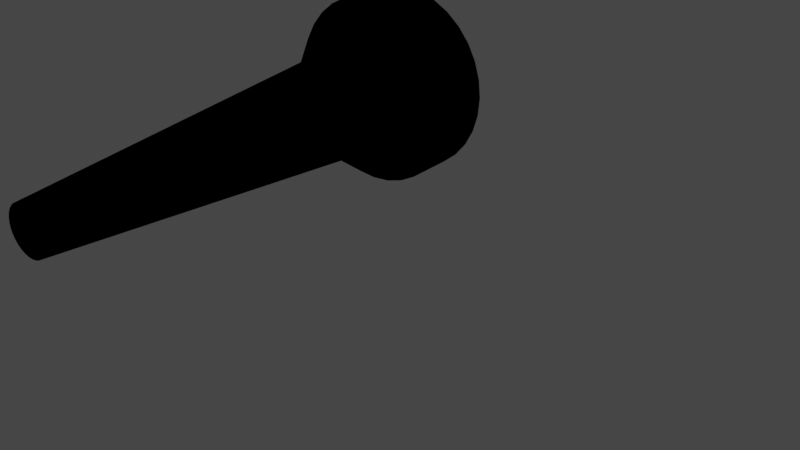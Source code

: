 # Source: Flashlight.blend  (saved by Blender 2.83.19; exported with 4.5.12 LTS)
import bpy
from mathutils import Matrix  # noqa: F401  (used for matrix-valued properties, if any)

bpy.ops.wm.read_factory_settings(use_empty=True)
scene = bpy.context.scene
scene.name = 'Scene'

# ---- collections
col_collection = bpy.data.collections.new('Collection'); scene.collection.children.link(col_collection)

# ---- materials (node trees are filled in below, after node groups)
mat_black = bpy.data.materials.new('Black')
mat_black.use_transparent_shadow = False
mat_light = bpy.data.materials.new('Light')
mat_light.use_transparent_shadow = False

# ---- material node trees
mat_black.use_nodes = True; mat_black.node_tree.nodes.clear()
_N = mat_black.node_tree.nodes; _L = mat_black.node_tree.links
n0 = _N.new('ShaderNodeBsdfPrincipled'); n0.name = 'Principled BSDF'; n0.location = (10, 300)
n0.distribution = 'GGX'
n0.subsurface_method = 'BURLEY'
n0.inputs[0].default_value = (0.0, 0.0, 0.0, 1.0)
n0.inputs[2].default_value = 0.0
n0.inputs[3].default_value = 1.45
n0.inputs[13].default_value = 0.0
n0.inputs[27].default_value = (0.0, 0.0, 0.0, 1.0)
n0.inputs[28].default_value = 1.0
n1 = _N.new('ShaderNodeOutputMaterial'); n1.name = 'Material Output'; n1.location = (300, 300)
_L.new(n0.outputs[0], n1.inputs[0])
n1.is_active_output = True
mat_light.use_nodes = True; mat_light.node_tree.nodes.clear()
_N = mat_light.node_tree.nodes; _L = mat_light.node_tree.links
n0 = _N.new('ShaderNodeOutputMaterial'); n0.name = 'Material Output'; n0.location = (300, 300)
n1 = _N.new('ShaderNodeEmission'); n1.name = 'Émission'; n1.location = (10, 300)
n1.inputs[1].default_value = 5.0
_L.new(n1.outputs[0], n0.inputs[0])
n0.is_active_output = True

# ---- world
world_world = bpy.data.worlds.new('World'); scene.world = world_world
world_world.use_nodes = True; world_world.node_tree.nodes.clear()
_N = world_world.node_tree.nodes; _L = world_world.node_tree.links
n0 = _N.new('ShaderNodeOutputWorld'); n0.name = 'World Output'; n0.location = (300, 300)
n1 = _N.new('ShaderNodeBackground'); n1.name = 'Background'; n1.location = (10, 300)
n1.inputs[0].default_value = (0.05088, 0.05088, 0.05088, 1.0)
_L.new(n1.outputs[0], n0.inputs[0])
n0.is_active_output = True
world_world.color = (0.05088, 0.05088, 0.05088)
world_world.use_sun_shadow = False
world_world.sun_shadow_jitter_overblur = 0.0

# ---- meshes
me_cylindre = bpy.data.meshes.new('Cylindre')
me_cylindre.from_pydata([(5.069e-08, 0.05344, 0.0001971), (5.224e-08, 0.02449, 0.3487), (0.01043, 0.05241, 0.0001971), (0.004777, 0.02402, 0.3487), (0.02045, 0.04937, 0.0001971), (0.009371, 0.02262, 0.3487), (0.02969, 0.04443, 0.0001971), (0.0136, 0.02036, 0.3487), (0.03779, 0.03779, 0.0001971), (0.01732, 0.01732, 0.3487), (0.04443, 0.02969, 0.0001971), (0.02036, 0.0136, 0.3487), (0.04937, 0.02045, 0.0001971), (0.02262, 0.009371, 0.3487), (0.05241, 0.01043, 0.0001971), (0.02402, 0.004777, 0.3487), (0.05344, 3.055e-07, 0.0001971), (0.02449, 3.113e-07, 0.3487), (0.05241, -0.01043, 0.0001971), (0.02402, -0.004777, 0.3487), (0.04937, -0.02045, 0.0001971), (0.02262, -0.00937, 0.3487), (0.04443, -0.02969, 0.0001971), (0.02036, -0.0136, 0.3487), (0.03779, -0.03779, 0.0001971), (0.01732, -0.01731, 0.3487), (0.02969, -0.04443, 0.0001971), (0.0136, -0.02036, 0.3487), (0.02045, -0.04937, 0.0001971), (0.009371, -0.02262, 0.3487), (0.01043, -0.05241, 0.0001971), (0.004777, -0.02402, 0.3487), (3.328e-08, -0.05344, 0.0001971), (4.426e-08, -0.02449, 0.3487), (-0.01043, -0.05241, 0.0001971), (-0.004777, -0.02402, 0.3487), (-0.02045, -0.04937, 0.0001971), (-0.009371, -0.02262, 0.3487), (-0.02969, -0.04443, 0.0001971), (-0.0136, -0.02036, 0.3487), (-0.03779, -0.03779, 0.0001971), (-0.01731, -0.01731, 0.3487), (-0.04443, -0.02969, 0.0001971), (-0.02036, -0.0136, 0.3487), (-0.04937, -0.02045, 0.0001971), (-0.02262, -0.00937, 0.3487), (-0.05241, -0.01043, 0.0001971), (-0.02402, -0.004777, 0.3487), (-0.05344, 3.531e-07, 0.0001971), (-0.02449, 3.331e-07, 0.3487), (-0.05241, 0.01043, 0.0001971), (-0.02402, 0.004778, 0.3487), (-0.04937, 0.02045, 0.0001971), (-0.02262, 0.009371, 0.3487), (-0.04443, 0.02969, 0.0001971), (-0.02036, 0.0136, 0.3487), (-0.03779, 0.03779, 0.0001971), (-0.01731, 0.01732, 0.3487), (-0.02969, 0.04443, 0.0001971), (-0.0136, 0.02036, 0.3487), (-0.02045, 0.04937, 0.0001971), (-0.009371, 0.02262, 0.3487), (-0.01043, 0.05241, 0.0001971), (-0.004777, 0.02402, 0.3487), (4.826e-08, 0.09814, -0.06078), (0.01915, 0.09625, -0.06078), (0.03756, 0.09067, -0.06078), (0.05452, 0.0816, -0.06078), (0.06939, 0.06939, -0.06078), (0.0816, 0.05452, -0.06078), (0.09067, 0.03756, -0.06078), (0.09625, 0.01915, -0.06078), (0.09814, 2.966e-07, -0.06078), (0.09625, -0.01915, -0.06078), (0.09067, -0.03756, -0.06078), (0.0816, -0.05452, -0.06078), (0.06939, -0.06939, -0.06078), (0.05452, -0.0816, -0.06078), (0.03756, -0.09067, -0.06078), (0.01915, -0.09625, -0.06078), (1.628e-08, -0.09814, -0.06078), (-0.01915, -0.09625, -0.06078), (-0.03756, -0.09067, -0.06078), (-0.05452, -0.0816, -0.06078), (-0.06939, -0.06939, -0.06078), (-0.0816, -0.05452, -0.06078), (-0.09067, -0.03756, -0.06078), (-0.09625, -0.01915, -0.06078), (-0.09814, 3.84e-07, -0.06078), (-0.09625, 0.01915, -0.06078), (-0.09067, 0.03756, -0.06078), (-0.0816, 0.05452, -0.06078), (-0.06939, 0.06939, -0.06078), (-0.05452, 0.0816, -0.06078), (-0.03756, 0.09067, -0.06078), (-0.01915, 0.09625, -0.06078), (4.815e-08, 0.09393, -0.1073), (0.01832, 0.09212, -0.1073), (0.03594, 0.08678, -0.1073), (0.05218, 0.0781, -0.1073), (0.06642, 0.06642, -0.1073), (0.0781, 0.05218, -0.1073), (0.08678, 0.03594, -0.1073), (0.09212, 0.01832, -0.1073), (0.09393, 2.966e-07, -0.1073), (0.09212, -0.01832, -0.1073), (0.08678, -0.03594, -0.1073), (0.0781, -0.05218, -0.1073), (0.06642, -0.06642, -0.1073), (0.05218, -0.0781, -0.1073), (0.03594, -0.08678, -0.1073), (0.01832, -0.09212, -0.1073), (1.449e-08, -0.09393, -0.1073), (-0.01832, -0.09212, -0.1073), (-0.03594, -0.08678, -0.1073), (-0.05218, -0.0781, -0.1073), (-0.06642, -0.06642, -0.1073), (-0.0781, -0.05218, -0.1073), (-0.08678, -0.03594, -0.1073), (-0.09212, -0.01832, -0.1073), (-0.09393, 3.839e-07, -0.1073), (-0.09212, 0.01832, -0.1073), (-0.08678, 0.03594, -0.1073), (-0.0781, 0.05218, -0.1073), (-0.06642, 0.06642, -0.1073), (-0.05218, 0.0781, -0.1073), (-0.03594, 0.08678, -0.1073), (-0.01832, 0.09212, -0.1073), (4.666e-08, 0.09814, -0.1124), (0.01915, 0.09625, -0.1124), (0.03756, 0.09067, -0.1124), (0.05452, 0.0816, -0.1124), (0.06939, 0.06939, -0.1124), (0.0816, 0.05452, -0.1124), (0.09067, 0.03756, -0.1124), (0.09625, 0.01915, -0.1124), (0.09814, 2.966e-07, -0.1124), (0.09625, -0.01915, -0.1124), (0.09067, -0.03756, -0.1124), (0.0816, -0.05452, -0.1124), (0.06939, -0.06939, -0.1124), (0.05452, -0.0816, -0.1124), (0.03756, -0.09067, -0.1124), (0.01915, -0.09625, -0.1124), (1.468e-08, -0.09814, -0.1124), (-0.01915, -0.09625, -0.1124), (-0.03756, -0.09067, -0.1124), (-0.05452, -0.0816, -0.1124), (-0.06939, -0.06939, -0.1124), (-0.0816, -0.05452, -0.1124), (-0.09067, -0.03756, -0.1124), (-0.09625, -0.01915, -0.1124), (-0.09814, 3.84e-07, -0.1124), (-0.09625, 0.01915, -0.1124), (-0.09067, 0.03756, -0.1124), (-0.0816, 0.05452, -0.1124), (-0.06939, 0.06939, -0.1124), (-0.05452, 0.0816, -0.1124), (-0.03756, 0.09067, -0.1124), (-0.01915, 0.09625, -0.1124)], [], [(0, 1, 3, 2), (2, 3, 5, 4), (4, 5, 7, 6), (6, 7, 9, 8), (8, 9, 11, 10), (10, 11, 13, 12), (12, 13, 15, 14), (14, 15, 17, 16), (16, 17, 19, 18), (18, 19, 21, 20), (20, 21, 23, 22), (22, 23, 25, 24), (24, 25, 27, 26), (26, 27, 29, 28), (28, 29, 31, 30), (30, 31, 33, 32), (32, 33, 35, 34), (34, 35, 37, 36), (36, 37, 39, 38), (38, 39, 41, 40), (40, 41, 43, 42), (42, 43, 45, 44), (44, 45, 47, 46), (46, 47, 49, 48), (48, 49, 51, 50), (50, 51, 53, 52), (52, 53, 55, 54), (54, 55, 57, 56), (56, 57, 59, 58), (58, 59, 61, 60), (3, 1, 63, 61, 59, 57, 55, 53, 51, 49, 47, 45, 43, 41, 39, 37, 35, 33, 31, 29, 27, 25, 23, 21, 19, 17, 15, 13, 11, 9, 7, 5), (60, 61, 63, 62), (62, 63, 1, 0), (12, 14, 71, 70), (67, 68, 132, 131), (30, 32, 80, 79), (48, 50, 89, 88), (4, 6, 67, 66), (22, 24, 76, 75), (40, 42, 85, 84), (58, 60, 94, 93), (14, 16, 72, 71), (32, 34, 81, 80), (50, 52, 90, 89), (6, 8, 68, 67), (24, 26, 77, 76), (42, 44, 86, 85), (60, 62, 95, 94), (16, 18, 73, 72), (34, 36, 82, 81), (52, 54, 91, 90), (8, 10, 69, 68), (26, 28, 78, 77), (44, 46, 87, 86), (0, 2, 65, 64), (62, 0, 64, 95), (18, 20, 74, 73), (36, 38, 83, 82), (54, 56, 92, 91), (10, 12, 70, 69), (28, 30, 79, 78), (46, 48, 88, 87), (2, 4, 66, 65), (20, 22, 75, 74), (38, 40, 84, 83), (56, 58, 93, 92), (96, 97, 98, 99, 100, 101, 102, 103, 104, 105, 106, 107, 108, 109, 110, 111, 112, 113, 114, 115, 116, 117, 118, 119, 120, 121, 122, 123, 124, 125, 126, 127), (94, 95, 159, 158), (81, 82, 146, 145), (68, 69, 133, 132), (95, 64, 128, 159), (82, 83, 147, 146), (69, 70, 134, 133), (83, 84, 148, 147), (70, 71, 135, 134), (84, 85, 149, 148), (71, 72, 136, 135), (85, 86, 150, 149), (72, 73, 137, 136), (86, 87, 151, 150), (73, 74, 138, 137), (87, 88, 152, 151), (74, 75, 139, 138), (88, 89, 153, 152), (75, 76, 140, 139), (89, 90, 154, 153), (76, 77, 141, 140), (90, 91, 155, 154), (77, 78, 142, 141), (64, 65, 129, 128), (91, 92, 156, 155), (78, 79, 143, 142), (65, 66, 130, 129), (92, 93, 157, 156), (79, 80, 144, 143), (66, 67, 131, 130), (93, 94, 158, 157), (80, 81, 145, 144), (97, 96, 128, 129), (98, 97, 129, 130), (99, 98, 130, 131), (100, 99, 131, 132), (101, 100, 132, 133), (102, 101, 133, 134), (103, 102, 134, 135), (104, 103, 135, 136), (105, 104, 136, 137), (106, 105, 137, 138), (107, 106, 138, 139), (108, 107, 139, 140), (109, 108, 140, 141), (110, 109, 141, 142), (111, 110, 142, 143), (112, 111, 143, 144), (113, 112, 144, 145), (114, 113, 145, 146), (115, 114, 146, 147), (116, 115, 147, 148), (117, 116, 148, 149), (118, 117, 149, 150), (119, 118, 150, 151), (120, 119, 151, 152), (121, 120, 152, 153), (122, 121, 153, 154), (123, 122, 154, 155), (124, 123, 155, 156), (125, 124, 156, 157), (126, 125, 157, 158), (127, 126, 158, 159), (96, 127, 159, 128)])
me_cylindre.polygons.foreach_set('material_index', [0, 0, 0, 0, 0, 0, 0, 0, 0, 0, 0, 0, 0, 0, 0, 0, 0, 0, 0, 0, 0, 0, 0, 0, 0, 0, 0, 0, 0, 0, 0, 0, 0, 0, 0, 0, 0, 0, 0, 0, 0, 0, 0, 0, 0, 0, 0, 0, 0, 0, 0, 0, 0, 0, 0, 0, 0, 0, 0, 0, 0, 0, 0, 0, 0, 0, 1, 0, 0, 0, 0, 0, 0, 0, 0, 0, 0, 0, 0, 0, 0, 0, 0, 0, 0, 0, 0, 0, 0, 0, 0, 0, 0, 0, 0, 0, 0, 0, 0, 0, 0, 0, 0, 0, 0, 0, 0, 0, 0, 0, 0, 0, 0, 0, 0, 0, 0, 0, 0, 0, 0, 0, 0, 0, 0, 0, 0, 0, 0, 0])
_uv = me_cylindre.uv_layers.new(name='CarteUV')
_uv.uv.foreach_set('vector', [1.0, 0.5, 1.0, 1.0, 0.9688, 1.0, 0.9688, 0.5, 0.9688, 0.5, 0.9688, 1.0, 0.9375, 1.0, 0.9375, 0.5, 0.9375, 0.5, 0.9375, 1.0, 0.9062, 1.0, 0.9062, 0.5, 0.9062, 0.5, 0.9062, 1.0, 0.875, 1.0, 0.875, 0.5, 0.875, 0.5, 0.875, 1.0, 0.8438, 1.0, 0.8438, 0.5, 0.8438, 0.5, 0.8438, 1.0, 0.8125, 1.0, 0.8125, 0.5, 0.8125, 0.5, 0.8125, 1.0, 0.7812, 1.0, 0.7812, 0.5, 0.7812, 0.5, 0.7812, 1.0, 0.75, 1.0, 0.75, 0.5, 0.75, 0.5, 0.75, 1.0, 0.7188, 1.0, 0.7188, 0.5, 0.7188, 0.5, 0.7188, 1.0, 0.6875, 1.0, 0.6875, 0.5, 0.6875, 0.5, 0.6875, 1.0, 0.6562, 1.0, 0.6562, 0.5, 0.6562, 0.5, 0.6562, 1.0, 0.625, 1.0, 0.625, 0.5, 0.625, 0.5, 0.625, 1.0, 0.5938, 1.0, 0.5938, 0.5, 0.5938, 0.5, 0.5938, 1.0, 0.5625, 1.0, 0.5625, 0.5, 0.5625, 0.5, 0.5625, 1.0, 0.5312, 1.0, 0.5312, 0.5, 0.5312, 0.5, 0.5312, 1.0, 0.5, 1.0, 0.5, 0.5, 0.5, 0.5, 0.5, 1.0, 0.4688, 1.0, 0.4688, 0.5, 0.4688, 0.5, 0.4688, 1.0, 0.4375, 1.0, 0.4375, 0.5, 0.4375, 0.5, 0.4375, 1.0, 0.4062, 1.0, 0.4062, 0.5, 0.4062, 0.5, 0.4062, 1.0, 0.375, 1.0, 0.375, 0.5, 0.375, 0.5, 0.375, 1.0, 0.3438, 1.0, 0.3438, 0.5, 0.3438, 0.5, 0.3438, 1.0, 0.3125, 1.0, 0.3125, 0.5, 0.3125, 0.5, 0.3125, 1.0, 0.2812, 1.0, 0.2812, 0.5, 0.2812, 0.5, 0.2812, 1.0, 0.25, 1.0, 0.25, 0.5, 0.25, 0.5, 0.25, 1.0, 0.2188, 1.0, 0.2188, 0.5, 0.2188, 0.5, 0.2188, 1.0, 0.1875, 1.0, 0.1875, 0.5, 0.1875, 0.5, 0.1875, 1.0, 0.1562, 1.0, 0.1562, 0.5, 0.1562, 0.5, 0.1562, 1.0, 0.125, 1.0, 0.125, 0.5, 0.125, 0.5, 0.125, 1.0, 0.09375, 1.0, 0.09375, 0.5, 0.09375, 0.5, 0.09375, 1.0, 0.0625, 1.0, 0.0625, 0.5, 0.2968, 0.4854, 0.25, 0.49, 0.2032, 0.4854, 0.1582, 0.4717, 0.1167, 0.4496, 0.08029, 0.4197, 0.05045, 0.3833, 0.02827, 0.3418, 0.01461, 0.2968, 0.01, 0.25, 0.01461, 0.2032, 0.02827, 0.1582, 0.05045, 0.1167, 0.08029, 0.08029, 0.1167, 0.05045, 0.1582, 0.02827, 0.2032, 0.01461, 0.25, 0.01, 0.2968, 0.01461, 0.3418, 0.02827, 0.3833, 0.05045, 0.4197, 0.08029, 0.4496, 0.1167, 0.4717, 0.1582, 0.4854, 0.2032, 0.49, 0.25, 0.4854, 0.2968, 0.4717, 0.3418, 0.4496, 0.3833, 0.4197, 0.4197, 0.3833, 0.4496, 0.3418, 0.4717, 0.0625, 0.5, 0.0625, 1.0, 0.03125, 1.0, 0.03125, 0.5, 0.03125, 0.5, 0.03125, 1.0, 0.0, 1.0, 0.0, 0.5, 0.8125, 0.5, 0.7812, 0.5, 0.7812, 0.5, 0.8125, 0.5, 0.9062, 0.5, 0.875, 0.5, 0.875, 0.5, 0.9062, 0.5, 0.5312, 0.5, 0.5, 0.5, 0.5, 0.5, 0.5312, 0.5, 0.25, 0.5, 0.2188, 0.5, 0.2188, 0.5, 0.25, 0.5, 0.9375, 0.5, 0.9062, 0.5, 0.9062, 0.5, 0.9375, 0.5, 0.6562, 0.5, 0.625, 0.5, 0.625, 0.5, 0.6562, 0.5, 0.375, 0.5, 0.3438, 0.5, 0.3438, 0.5, 0.375, 0.5, 0.09375, 0.5, 0.0625, 0.5, 0.0625, 0.5, 0.09375, 0.5, 0.7812, 0.5, 0.75, 0.5, 0.75, 0.5, 0.7812, 0.5, 0.5, 0.5, 0.4688, 0.5, 0.4688, 0.5, 0.5, 0.5, 0.2188, 0.5, 0.1875, 0.5, 0.1875, 0.5, 0.2188, 0.5, 0.9062, 0.5, 0.875, 0.5, 0.875, 0.5, 0.9062, 0.5, 0.625, 0.5, 0.5938, 0.5, 0.5938, 0.5, 0.625, 0.5, 0.3438, 0.5, 0.3125, 0.5, 0.3125, 0.5, 0.3438, 0.5, 0.0625, 0.5, 0.03125, 0.5, 0.03125, 0.5, 0.0625, 0.5, 0.75, 0.5, 0.7188, 0.5, 0.7188, 0.5, 0.75, 0.5, 0.4688, 0.5, 0.4375, 0.5, 0.4375, 0.5, 0.4688, 0.5, 0.1875, 0.5, 0.1562, 0.5, 0.1562, 0.5, 0.1875, 0.5, 0.875, 0.5, 0.8438, 0.5, 0.8438, 0.5, 0.875, 0.5, 0.5938, 0.5, 0.5625, 0.5, 0.5625, 0.5, 0.5938, 0.5, 0.3125, 0.5, 0.2812, 0.5, 0.2812, 0.5, 0.3125, 0.5, 1.0, 0.5, 0.9688, 0.5, 0.9688, 0.5, 1.0, 0.5, 0.03125, 0.5, 0.0, 0.5, 0.0, 0.5, 0.03125, 0.5, 0.7188, 0.5, 0.6875, 0.5, 0.6875, 0.5, 0.7188, 0.5, 0.4375, 0.5, 0.4062, 0.5, 0.4062, 0.5, 0.4375, 0.5, 0.1562, 0.5, 0.125, 0.5, 0.125, 0.5, 0.1562, 0.5, 0.8438, 0.5, 0.8125, 0.5, 0.8125, 0.5, 0.8438, 0.5, 0.5625, 0.5, 0.5312, 0.5, 0.5312, 0.5, 0.5625, 0.5, 0.2812, 0.5, 0.25, 0.5, 0.25, 0.5, 0.2812, 0.5, 0.9688, 0.5, 0.9375, 0.5, 0.9375, 0.5, 0.9688, 0.5, 0.6875, 0.5, 0.6562, 0.5, 0.6562, 0.5, 0.6875, 0.5, 0.4062, 0.5, 0.375, 0.5, 0.375, 0.5, 0.4062, 0.5, 0.125, 0.5, 0.09375, 0.5, 0.09375, 0.5, 0.125, 0.5, 0.75, 0.4797, 0.7948, 0.4753, 0.8379, 0.4622, 0.8776, 0.441, 0.9124, 0.4124, 0.941, 0.3776, 0.9622, 0.3379, 0.9753, 0.2948, 0.9797, 0.25, 0.9753, 0.2052, 0.9622, 0.1621, 0.941, 0.1224, 0.9124, 0.08758, 0.8776, 0.05901, 0.8379, 0.03778, 0.7948, 0.02471, 0.75, 0.0203, 0.7052, 0.02471, 0.6621, 0.03778, 0.6224, 0.05901, 0.5876, 0.08758, 0.559, 0.1224, 0.5378, 0.1621, 0.5247, 0.2052, 0.5203, 0.25, 0.5247, 0.2948, 0.5378, 0.3379, 0.559, 0.3776, 0.5876, 0.4124, 0.6224, 0.441, 0.6621, 0.4622, 0.7052, 0.4753, 0.0625, 0.5, 0.03125, 0.5, 0.03125, 0.5, 0.0625, 0.5, 0.4688, 0.5, 0.4375, 0.5, 0.4375, 0.5, 0.4688, 0.5, 0.875, 0.5, 0.8438, 0.5, 0.8438, 0.5, 0.875, 0.5, 0.03125, 0.5, 0.0, 0.5, 0.0, 0.5, 0.03125, 0.5, 0.4375, 0.5, 0.4062, 0.5, 0.4062, 0.5, 0.4375, 0.5, 0.8438, 0.5, 0.8125, 0.5, 0.8125, 0.5, 0.8438, 0.5, 0.4062, 0.5, 0.375, 0.5, 0.375, 0.5, 0.4062, 0.5, 0.8125, 0.5, 0.7812, 0.5, 0.7812, 0.5, 0.8125, 0.5, 0.375, 0.5, 0.3438, 0.5, 0.3438, 0.5, 0.375, 0.5, 0.7812, 0.5, 0.75, 0.5, 0.75, 0.5, 0.7812, 0.5, 0.3438, 0.5, 0.3125, 0.5, 0.3125, 0.5, 0.3438, 0.5, 0.75, 0.5, 0.7188, 0.5, 0.7188, 0.5, 0.75, 0.5, 0.3125, 0.5, 0.2812, 0.5, 0.2812, 0.5, 0.3125, 0.5, 0.7188, 0.5, 0.6875, 0.5, 0.6875, 0.5, 0.7188, 0.5, 0.2812, 0.5, 0.25, 0.5, 0.25, 0.5, 0.2812, 0.5, 0.6875, 0.5, 0.6562, 0.5, 0.6562, 0.5, 0.6875, 0.5, 0.25, 0.5, 0.2188, 0.5, 0.2188, 0.5, 0.25, 0.5, 0.6562, 0.5, 0.625, 0.5, 0.625, 0.5, 0.6562, 0.5, 0.2188, 0.5, 0.1875, 0.5, 0.1875, 0.5, 0.2188, 0.5, 0.625, 0.5, 0.5938, 0.5, 0.5938, 0.5, 0.625, 0.5, 0.1875, 0.5, 0.1562, 0.5, 0.1562, 0.5, 0.1875, 0.5, 0.5938, 0.5, 0.5625, 0.5, 0.5625, 0.5, 0.5938, 0.5, 1.0, 0.5, 0.9688, 0.5, 0.9688, 0.5, 1.0, 0.5, 0.1562, 0.5, 0.125, 0.5, 0.125, 0.5, 0.1562, 0.5, 0.5625, 0.5, 0.5312, 0.5, 0.5312, 0.5, 0.5625, 0.5, 0.9688, 0.5, 0.9375, 0.5, 0.9375, 0.5, 0.9688, 0.5, 0.125, 0.5, 0.09375, 0.5, 0.09375, 0.5, 0.125, 0.5, 0.5312, 0.5, 0.5, 0.5, 0.5, 0.5, 0.5312, 0.5, 0.9375, 0.5, 0.9062, 0.5, 0.9062, 0.5, 0.9375, 0.5, 0.09375, 0.5, 0.0625, 0.5, 0.0625, 0.5, 0.09375, 0.5, 0.5, 0.5, 0.4688, 0.5, 0.4688, 0.5, 0.5, 0.5, 0.7948, 0.4753, 0.75, 0.4797, 0.75, 0.49, 0.7968, 0.4854, 0.8379, 0.4622, 0.7948, 0.4753, 0.7968, 0.4854, 0.8418, 0.4717, 0.8776, 0.441, 0.8379, 0.4622, 0.8418, 0.4717, 0.8833, 0.4496, 0.9124, 0.4124, 0.8776, 0.441, 0.8833, 0.4496, 0.9197, 0.4197, 0.941, 0.3776, 0.9124, 0.4124, 0.9197, 0.4197, 0.9496, 0.3833, 0.9622, 0.3379, 0.941, 0.3776, 0.9496, 0.3833, 0.9717, 0.3418, 0.9753, 0.2948, 0.9622, 0.3379, 0.9717, 0.3418, 0.9854, 0.2968, 0.9797, 0.25, 0.9753, 0.2948, 0.9854, 0.2968, 0.99, 0.25, 0.9753, 0.2052, 0.9797, 0.25, 0.99, 0.25, 0.9854, 0.2032, 0.9622, 0.1621, 0.9753, 0.2052, 0.9854, 0.2032, 0.9717, 0.1582, 0.941, 0.1224, 0.9622, 0.1621, 0.9717, 0.1582, 0.9496, 0.1167, 0.9124, 0.08758, 0.941, 0.1224, 0.9496, 0.1167, 0.9197, 0.08029, 0.8776, 0.05901, 0.9124, 0.08758, 0.9197, 0.08029, 0.8833, 0.05045, 0.8379, 0.03778, 0.8776, 0.05901, 0.8833, 0.05045, 0.8418, 0.02827, 0.7948, 0.02471, 0.8379, 0.03778, 0.8418, 0.02827, 0.7968, 0.01461, 0.75, 0.0203, 0.7948, 0.02471, 0.7968, 0.01461, 0.75, 0.01, 0.7052, 0.02471, 0.75, 0.0203, 0.75, 0.01, 0.7032, 0.01461, 0.6621, 0.03778, 0.7052, 0.02471, 0.7032, 0.01461, 0.6582, 0.02827, 0.6224, 0.05901, 0.6621, 0.03778, 0.6582, 0.02827, 0.6167, 0.05045, 0.5876, 0.08758, 0.6224, 0.05901, 0.6167, 0.05045, 0.5803, 0.08029, 0.559, 0.1224, 0.5876, 0.08758, 0.5803, 0.08029, 0.5504, 0.1167, 0.5378, 0.1621, 0.559, 0.1224, 0.5504, 0.1167, 0.5283, 0.1582, 0.5247, 0.2052, 0.5378, 0.1621, 0.5283, 0.1582, 0.5146, 0.2032, 0.5203, 0.25, 0.5247, 0.2052, 0.5146, 0.2032, 0.51, 0.25, 0.5247, 0.2948, 0.5203, 0.25, 0.51, 0.25, 0.5146, 0.2968, 0.5378, 0.3379, 0.5247, 0.2948, 0.5146, 0.2968, 0.5283, 0.3418, 0.559, 0.3776, 0.5378, 0.3379, 0.5283, 0.3418, 0.5504, 0.3833, 0.5876, 0.4124, 0.559, 0.3776, 0.5504, 0.3833, 0.5803, 0.4197, 0.6224, 0.441, 0.5876, 0.4124, 0.5803, 0.4197, 0.6167, 0.4496, 0.6621, 0.4622, 0.6224, 0.441, 0.6167, 0.4496, 0.6582, 0.4717, 0.7052, 0.4753, 0.6621, 0.4622, 0.6582, 0.4717, 0.7032, 0.4854, 0.75, 0.4797, 0.7052, 0.4753, 0.7032, 0.4854, 0.75, 0.49])
me_cylindre.materials.append(mat_black)
me_cylindre.materials.append(mat_light)
me_cylindre.use_remesh_fix_poles = True
me_cylindre.use_remesh_preserve_attributes = False
me_cylindre.use_mirror_vertex_groups = False
me_cylindre.update()
arm_armature_001 = bpy.data.armatures.new('Armature.001')  # bones are not reproduced

# ---- objects
ob_torchlight = bpy.data.objects.new('TorchLight', me_cylindre)
ob_armature = bpy.data.objects.new('Armature', arm_armature_001)

# ---- transforms, parenting, visibility, modifiers, constraints
ob_torchlight.parent = ob_armature
ob_torchlight.matrix_parent_inverse = Matrix(((4.216e-07, -0.0, -5.584, 1.407e-07), (5.584, 0.0, 4.216e-07, 0.8638), (0.0, -5.584, 0.0, -0.0), (-0.0, -0.0, -0.0, 1.0)))
ob_torchlight.location = (0.0, 0.0, 0.0)
ob_torchlight.rotation_euler = (-0.0, -1.571, 0.0)
ob_torchlight.lineart.crease_threshold = 0.0
ob_armature.location = (-0.3338, 0.0, 0.0)
ob_armature.rotation_euler = (-0.0, 1.571, 0.0)
ob_armature.scale = (0.1791, 0.1791, 0.1791)
ob_armature.lineart.crease_threshold = 0.0

# ---- collection membership
col_collection.objects.link(ob_torchlight)
col_collection.objects.link(ob_armature)

# ---- scene / render settings (as saved in the file)
scene.frame_start = 1; scene.frame_end = 250; scene.frame_set(1)
scene.render.engine = 'BLENDER_EEVEE_NEXT'
scene.cycles.use_denoising = False
scene.cycles.samples = 128
scene.cycles.sampling_pattern = 'TABULATED_SOBOL'
scene.cycles.use_adaptive_sampling = False
scene.cycles.use_light_tree = False
scene.view_settings.view_transform = 'Filmic'
bpy.context.view_layer.update()

# ---- added for rendering (the .blend has no active camera): camera
cam_auto = bpy.data.cameras.new('AutoCamera')
cam_auto.lens = 50.0
cam_auto.sensor_width = 36.0
cam_auto.clip_end = 1000.0
ob_auto_camera = bpy.data.objects.new('AutoCamera', cam_auto)
scene.collection.objects.link(ob_auto_camera)
ob_auto_camera.location = (0.37977, -0.597485, 0.398324)
ob_auto_camera.rotation_euler = (1.09748, -7.21219e-08, 0.694738)
scene.camera = ob_auto_camera
bpy.context.view_layer.update()
